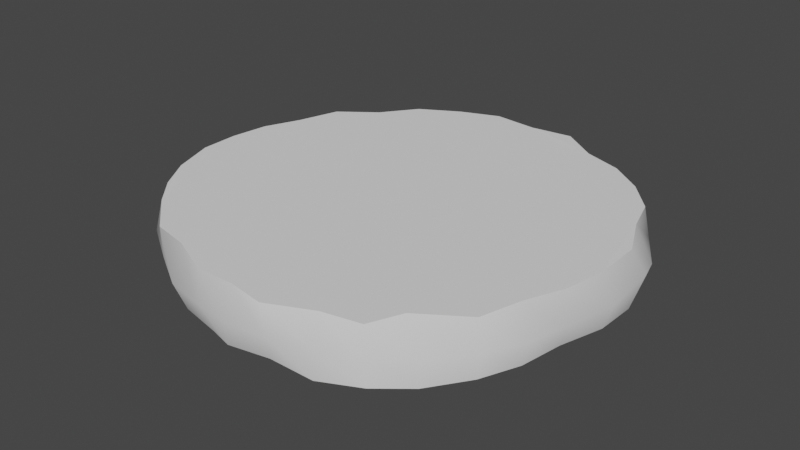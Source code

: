 # Source: Burger_beef.blend  (saved by Blender 3.1.7; exported with 4.5.12 LTS)
import bpy
from mathutils import Matrix  # noqa: F401  (used for matrix-valued properties, if any)

bpy.ops.wm.read_factory_settings(use_empty=True)
scene = bpy.context.scene
scene.name = 'Scene'

# ---- collections
col_collection = bpy.data.collections.new('Collection'); scene.collection.children.link(col_collection)

# ---- world
world_world = bpy.data.worlds.new('World'); scene.world = world_world
world_world.use_nodes = True; world_world.node_tree.nodes.clear()
_N = world_world.node_tree.nodes; _L = world_world.node_tree.links
n0 = _N.new('ShaderNodeOutputWorld'); n0.name = 'World Output'; n0.location = (300, 300)
n1 = _N.new('ShaderNodeBackground'); n1.name = 'Background'; n1.location = (10, 300)
n1.inputs[0].default_value = (0.05088, 0.05088, 0.05088, 1.0)
_L.new(n1.outputs[0], n0.inputs[0])
n0.is_active_output = True
world_world.color = (0.05088, 0.05088, 0.05088)
world_world.use_sun_shadow = False
world_world.sun_shadow_jitter_overblur = 0.0

# ---- meshes
me_cylinder = bpy.data.meshes.new('Cylinder')
me_cylinder.from_pydata([(-0.00147, 0.9764, -0.1265), (0.01531, 0.9604, 0.1366), (0.1913, 0.9382, -0.1316), (0.2341, 0.943, 0.1562), (0.3929, 0.9266, -0.1251), (0.3784, 0.8679, 0.135), (0.5561, 0.8275, -0.1268), (0.5517, 0.8152, 0.1303), (0.7072, 0.704, -0.1277), (0.706, 0.7021, 0.1304), (0.8368, 0.5685, -0.135), (0.8295, 0.5632, 0.1266), (0.9274, 0.3896, -0.1187), (0.8953, 0.368, 0.1463), (0.9817, 0.2065, -0.1304), (0.9731, 0.1979, 0.1319), (0.9835, 0.003446, -0.1217), (0.9705, -0.01796, 0.1233), (0.928, -0.2046, -0.1159), (0.9498, -0.2225, 0.1412), (0.8949, -0.3984, -0.1159), (0.8869, -0.4057, 0.1521), (0.8128, -0.5553, -0.1277), (0.8174, -0.5643, 0.1336), (0.6774, -0.7089, -0.1449), (0.627, -0.718, 0.1476), (0.5488, -0.8383, -0.1315), (0.5425, -0.839, 0.1278), (0.3814, -0.9284, -0.1256), (0.386, -0.8884, 0.1409), (0.1601, -0.9206, -0.1332), (0.1811, -0.9744, 0.1366), (-0.002768, -0.9745, -0.1145), (0.02465, -0.9573, 0.1463), (-0.1272, -0.9296, -0.1308), (-0.1505, -0.9595, 0.1449), (-0.3267, -0.8872, -0.1301), (-0.3448, -0.8722, 0.1458), (-0.4855, -0.793, -0.1382), (-0.5436, -0.8156, 0.1289), (-0.658, -0.691, -0.1208), (-0.7009, -0.675, 0.1438), (-0.7801, -0.5412, -0.1442), (-0.8071, -0.5546, 0.1477), (-0.9134, -0.3837, -0.1302), (-0.9248, -0.3851, 0.1343), (-0.934, -0.1996, -0.1526), (-0.9872, -0.1902, 0.1377), (-0.9921, -0.007851, -0.1341), (-0.9969, -0.007981, 0.134), (-0.9663, 0.1569, -0.1347), (-0.9862, 0.1795, 0.126), (-0.9694, 0.3701, -0.1455), (-0.9314, 0.361, 0.1169), (-0.8968, 0.4791, -0.169), (-0.8624, 0.5495, 0.1212), (-0.7241, 0.6824, -0.1447), (-0.6928, 0.6738, 0.1222), (-0.5514, 0.783, -0.132), (-0.5623, 0.8221, 0.1284), (-0.3766, 0.9021, -0.1293), (-0.3599, 0.8963, 0.1425), (-0.1842, 0.9424, -0.1252), (-0.1882, 0.9761, 0.1378), (-0.004964, 1.003, -0.006149), (0.2481, 0.9867, 0.02229), (0.4036, 0.9478, -0.00119), (0.5555, 0.828, 0.0001156), (0.7075, 0.7056, 7.677e-05), (0.8444, 0.5951, -0.02008), (0.9404, 0.4526, -0.05205), (0.9941, 0.3005, -0.01817), (1.016, 0.01985, -0.01332), (0.9691, -0.2355, -0.001997), (0.9217, -0.3938, -0.009183), (0.8309, -0.5592, -0.01206), (0.6984, -0.7173, -0.01947), (0.5498, -0.8394, -0.003675), (0.3853, -0.927, 0.005298), (0.2271, -0.993, 0.01792), (0.02312, -1.003, 0.001847), (-0.1494, -0.9757, -0.0001721), (-0.3476, -0.9321, -0.002911), (-0.5339, -0.8208, -9.179e-06), (-0.7249, -0.6988, 0.006335), (-0.8626, -0.5296, 0.02282), (-0.9227, -0.3804, 0.004656), (-1.011, -0.1424, 0.003444), (-1.004, -0.00216, -0.0002296), (-1.012, 0.2096, 8.559e-05), (-0.9675, 0.3694, -0.0223), (-0.9112, 0.5506, -0.02361), (-0.7204, 0.6873, -0.0138), (-0.5824, 0.8455, -0.006656), (-0.3964, 0.9354, -0.008316), (-0.1844, 0.9907, 0.009663)], [], [(64, 1, 3, 65), (65, 3, 5, 66), (66, 5, 7, 67), (67, 7, 9, 68), (68, 9, 11, 69), (69, 11, 13, 70), (70, 13, 15, 71), (71, 15, 17, 72), (72, 17, 19, 73), (73, 19, 21, 74), (74, 21, 23, 75), (75, 23, 25, 76), (76, 25, 27, 77), (77, 27, 29, 78), (78, 29, 31, 79), (79, 31, 33, 80), (80, 33, 35, 81), (81, 35, 37, 82), (82, 37, 39, 83), (83, 39, 41, 84), (84, 41, 43, 85), (85, 43, 45, 86), (86, 45, 47, 87), (87, 47, 49, 88), (88, 49, 51, 89), (89, 51, 53, 90), (90, 53, 55, 91), (91, 55, 57, 92), (92, 57, 59, 93), (93, 59, 61, 94), (3, 1, 63, 61, 59, 57, 55, 53, 51, 49, 47, 45, 43, 41, 39, 37, 35, 33, 31, 29, 27, 25, 23, 21, 19, 17, 15, 13, 11, 9, 7, 5), (94, 61, 63, 95), (95, 63, 1, 64), (0, 2, 4, 6, 8, 10, 12, 14, 16, 18, 20, 22, 24, 26, 28, 30, 32, 34, 36, 38, 40, 42, 44, 46, 48, 50, 52, 54, 56, 58, 60, 62), (62, 95, 64, 0), (60, 94, 95, 62), (58, 93, 94, 60), (56, 92, 93, 58), (54, 91, 92, 56), (52, 90, 91, 54), (50, 89, 90, 52), (48, 88, 89, 50), (46, 87, 88, 48), (44, 86, 87, 46), (42, 85, 86, 44), (40, 84, 85, 42), (38, 83, 84, 40), (36, 82, 83, 38), (34, 81, 82, 36), (32, 80, 81, 34), (30, 79, 80, 32), (28, 78, 79, 30), (26, 77, 78, 28), (24, 76, 77, 26), (22, 75, 76, 24), (20, 74, 75, 22), (18, 73, 74, 20), (16, 72, 73, 18), (14, 71, 72, 16), (12, 70, 71, 14), (10, 69, 70, 12), (8, 68, 69, 10), (6, 67, 68, 8), (4, 66, 67, 6), (2, 65, 66, 4), (0, 64, 65, 2)])
me_cylinder.polygons.foreach_set('use_smooth', [True] * 66)
_k = set([(0, 2), (0, 62), (1, 3), (1, 63), (2, 4), (3, 5), (4, 6), (5, 7), (6, 8), (7, 9), (8, 10), (9, 11), (10, 12), (11, 13), (12, 14), (13, 15), (14, 16), (15, 17), (16, 18), (17, 19), (18, 20), (19, 21), (20, 22), (21, 23), (22, 24), (23, 25), (24, 26), (25, 27), (26, 28), (27, 29), (28, 30), (29, 31), (30, 32), (31, 33), (32, 34), (33, 35), (34, 36), (35, 37), (36, 38), (37, 39), (38, 40), (39, 41), (40, 42), (41, 43), (42, 44), (43, 45), (44, 46), (45, 47), (46, 48), (47, 49), (48, 50), (49, 51), (50, 52), (51, 53), (52, 54), (53, 55), (54, 56), (55, 57), (56, 58), (57, 59), (58, 60), (59, 61), (60, 62), (61, 63)])
me_cylinder.attributes.new('sharp_edge', 'BOOLEAN', 'EDGE').data.foreach_set('value', [ (min(e.vertices), max(e.vertices)) in _k for e in me_cylinder.edges])
_uv = me_cylinder.uv_layers.new(name='UVMap')
_uv.uv.foreach_set('vector', [1.0, 0.75, 1.0, 1.0, 0.9688, 1.0, 0.9688, 0.75, 0.9688, 0.75, 0.9688, 1.0, 0.9375, 1.0, 0.9375, 0.75, 0.9375, 0.75, 0.9375, 1.0, 0.9062, 1.0, 0.9062, 0.75, 0.9062, 0.75, 0.9062, 1.0, 0.875, 1.0, 0.875, 0.75, 0.875, 0.75, 0.875, 1.0, 0.8438, 1.0, 0.8438, 0.75, 0.8438, 0.75, 0.8438, 1.0, 0.8125, 1.0, 0.8125, 0.75, 0.8125, 0.75, 0.8125, 1.0, 0.7812, 1.0, 0.7812, 0.75, 0.7812, 0.75, 0.7812, 1.0, 0.75, 1.0, 0.75, 0.75, 0.75, 0.75, 0.75, 1.0, 0.7188, 1.0, 0.7188, 0.75, 0.7188, 0.75, 0.7188, 1.0, 0.6875, 1.0, 0.6875, 0.75, 0.6875, 0.75, 0.6875, 1.0, 0.6562, 1.0, 0.6562, 0.75, 0.6562, 0.75, 0.6562, 1.0, 0.625, 1.0, 0.625, 0.75, 0.625, 0.75, 0.625, 1.0, 0.5938, 1.0, 0.5938, 0.75, 0.5938, 0.75, 0.5938, 1.0, 0.5625, 1.0, 0.5625, 0.75, 0.5625, 0.75, 0.5625, 1.0, 0.5312, 1.0, 0.5312, 0.75, 0.5312, 0.75, 0.5312, 1.0, 0.5, 1.0, 0.5, 0.75, 0.5, 0.75, 0.5, 1.0, 0.4688, 1.0, 0.4688, 0.75, 0.4688, 0.75, 0.4688, 1.0, 0.4375, 1.0, 0.4375, 0.75, 0.4375, 0.75, 0.4375, 1.0, 0.4062, 1.0, 0.4062, 0.75, 0.4062, 0.75, 0.4062, 1.0, 0.375, 1.0, 0.375, 0.75, 0.375, 0.75, 0.375, 1.0, 0.3438, 1.0, 0.3438, 0.75, 0.3438, 0.75, 0.3438, 1.0, 0.3125, 1.0, 0.3125, 0.75, 0.3125, 0.75, 0.3125, 1.0, 0.2812, 1.0, 0.2812, 0.75, 0.2812, 0.75, 0.2812, 1.0, 0.25, 1.0, 0.25, 0.75, 0.25, 0.75, 0.25, 1.0, 0.2188, 1.0, 0.2188, 0.75, 0.2188, 0.75, 0.2188, 1.0, 0.1875, 1.0, 0.1875, 0.75, 0.1875, 0.75, 0.1875, 1.0, 0.1562, 1.0, 0.1562, 0.75, 0.1562, 0.75, 0.1562, 1.0, 0.125, 1.0, 0.125, 0.75, 0.125, 0.75, 0.125, 1.0, 0.09375, 1.0, 0.09375, 0.75, 0.09375, 0.75, 0.09375, 1.0, 0.0625, 1.0, 0.0625, 0.75, 0.2968, 0.4854, 0.25, 0.49, 0.2032, 0.4854, 0.1582, 0.4717, 0.1167, 0.4496, 0.08029, 0.4197, 0.05045, 0.3833, 0.02827, 0.3418, 0.01461, 0.2968, 0.01, 0.25, 0.01461, 0.2032, 0.02827, 0.1582, 0.05045, 0.1167, 0.08029, 0.08029, 0.1167, 0.05045, 0.1582, 0.02827, 0.2032, 0.01461, 0.25, 0.01, 0.2968, 0.01461, 0.3418, 0.02827, 0.3833, 0.05045, 0.4197, 0.08029, 0.4496, 0.1167, 0.4717, 0.1582, 0.4854, 0.2032, 0.49, 0.25, 0.4854, 0.2968, 0.4717, 0.3418, 0.4496, 0.3833, 0.4197, 0.4197, 0.3833, 0.4496, 0.3418, 0.4717, 0.0625, 0.75, 0.0625, 1.0, 0.03125, 1.0, 0.03125, 0.75, 0.03125, 0.75, 0.03125, 1.0, 0.0, 1.0, 0.0, 0.75, 0.75, 0.49, 0.7968, 0.4854, 0.8418, 0.4717, 0.8833, 0.4496, 0.9197, 0.4197, 0.9496, 0.3833, 0.9717, 0.3418, 0.9854, 0.2968, 0.99, 0.25, 0.9854, 0.2032, 0.9717, 0.1582, 0.9496, 0.1167, 0.9197, 0.08029, 0.8833, 0.05045, 0.8418, 0.02827, 0.7968, 0.01461, 0.75, 0.01, 0.7032, 0.01461, 0.6582, 0.02827, 0.6167, 0.05045, 0.5803, 0.08029, 0.5504, 0.1167, 0.5283, 0.1582, 0.5146, 0.2032, 0.51, 0.25, 0.5146, 0.2968, 0.5283, 0.3418, 0.5504, 0.3833, 0.5803, 0.4197, 0.6167, 0.4496, 0.6582, 0.4717, 0.7032, 0.4854, 0.03125, 0.5, 0.03125, 0.75, 0.0, 0.75, 0.0, 0.5, 0.0625, 0.5, 0.0625, 0.75, 0.03125, 0.75, 0.03125, 0.5, 0.09375, 0.5, 0.09375, 0.75, 0.0625, 0.75, 0.0625, 0.5, 0.125, 0.5, 0.125, 0.75, 0.09375, 0.75, 0.09375, 0.5, 0.1562, 0.5, 0.1562, 0.75, 0.125, 0.75, 0.125, 0.5, 0.1875, 0.5, 0.1875, 0.75, 0.1562, 0.75, 0.1562, 0.5, 0.2188, 0.5, 0.2188, 0.75, 0.1875, 0.75, 0.1875, 0.5, 0.25, 0.5, 0.25, 0.75, 0.2188, 0.75, 0.2188, 0.5, 0.2812, 0.5, 0.2812, 0.75, 0.25, 0.75, 0.25, 0.5, 0.3125, 0.5, 0.3125, 0.75, 0.2812, 0.75, 0.2812, 0.5, 0.3438, 0.5, 0.3438, 0.75, 0.3125, 0.75, 0.3125, 0.5, 0.375, 0.5, 0.375, 0.75, 0.3438, 0.75, 0.3438, 0.5, 0.4062, 0.5, 0.4062, 0.75, 0.375, 0.75, 0.375, 0.5, 0.4375, 0.5, 0.4375, 0.75, 0.4062, 0.75, 0.4062, 0.5, 0.4688, 0.5, 0.4688, 0.75, 0.4375, 0.75, 0.4375, 0.5, 0.5, 0.5, 0.5, 0.75, 0.4688, 0.75, 0.4688, 0.5, 0.5312, 0.5, 0.5312, 0.75, 0.5, 0.75, 0.5, 0.5, 0.5625, 0.5, 0.5625, 0.75, 0.5312, 0.75, 0.5312, 0.5, 0.5938, 0.5, 0.5938, 0.75, 0.5625, 0.75, 0.5625, 0.5, 0.625, 0.5, 0.625, 0.75, 0.5938, 0.75, 0.5938, 0.5, 0.6562, 0.5, 0.6562, 0.75, 0.625, 0.75, 0.625, 0.5, 0.6875, 0.5, 0.6875, 0.75, 0.6562, 0.75, 0.6562, 0.5, 0.7188, 0.5, 0.7188, 0.75, 0.6875, 0.75, 0.6875, 0.5, 0.75, 0.5, 0.75, 0.75, 0.7188, 0.75, 0.7188, 0.5, 0.7812, 0.5, 0.7812, 0.75, 0.75, 0.75, 0.75, 0.5, 0.8125, 0.5, 0.8125, 0.75, 0.7812, 0.75, 0.7812, 0.5, 0.8438, 0.5, 0.8438, 0.75, 0.8125, 0.75, 0.8125, 0.5, 0.875, 0.5, 0.875, 0.75, 0.8438, 0.75, 0.8438, 0.5, 0.9062, 0.5, 0.9062, 0.75, 0.875, 0.75, 0.875, 0.5, 0.9375, 0.5, 0.9375, 0.75, 0.9062, 0.75, 0.9062, 0.5, 0.9688, 0.5, 0.9688, 0.75, 0.9375, 0.75, 0.9375, 0.5, 1.0, 0.5, 1.0, 0.75, 0.9688, 0.75, 0.9688, 0.5])
me_cylinder.update()
me_cylinder.normals_split_custom_set([tuple(v) for v in zip(*[iter([0.02387, 0.9997, -0.002847, 0.02913, 0.9663, 0.2559, 0.181, 0.916, 0.358, 0.1621, 0.986, 0.03966, 0.1621, 0.986, 0.03966, 0.181, 0.916, 0.358, 0.4121, 0.827, 0.3825, 0.3972, 0.9119, 0.1039, 0.3972, 0.9119, 0.1039, 0.4121, 0.827, 0.3825, 0.5317, 0.8219, 0.2043, 0.5705, 0.8174, 0.08055, 0.5705, 0.8174, 0.08055, 0.5317, 0.8219, 0.2043, 0.6517, 0.7523, 0.09674, 0.6523, 0.7576, 0.02456, 0.6523, 0.7576, 0.02456, 0.6517, 0.7523, 0.09674, 0.8075, 0.5452, 0.225, 0.8013, 0.596, 0.05169, 0.8013, 0.596, 0.05169, 0.8075, 0.5452, 0.225, 0.8625, 0.3891, 0.3235, 0.9087, 0.4064, 0.09479, 0.9087, 0.4064, 0.09479, 0.8625, 0.3891, 0.3235, 0.9332, 0.1941, 0.3025, 0.9817, 0.1756, 0.07394, 0.9817, 0.1756, 0.07394, 0.9332, 0.1941, 0.3025, 0.9726, -0.04215, 0.2287, 0.9979, -0.06449, 0.008273, 0.9979, -0.06449, 0.008273, 0.9726, -0.04215, 0.2287, 0.9589, -0.2082, 0.1929, 0.9756, -0.2166, -0.03513, 0.9756, -0.2166, -0.03513, 0.9589, -0.2082, 0.1929, 0.9158, -0.3758, 0.1417, 0.9306, -0.3653, -0.0233, 0.9306, -0.3653, -0.0233, 0.9158, -0.3758, 0.1417, 0.7858, -0.6001, 0.1497, 0.8068, -0.5905, 0.01803, 0.8068, -0.5905, 0.01803, 0.7858, -0.6001, 0.1497, 0.6952, -0.6962, 0.1787, 0.7111, -0.7016, 0.04606, 0.7111, -0.7016, 0.04606, 0.6952, -0.6962, 0.1787, 0.5694, -0.8047, 0.1681, 0.5737, -0.8168, 0.06147, 0.5737, -0.8168, 0.06147, 0.5694, -0.8047, 0.1681, 0.3874, -0.8982, 0.2076, 0.3499, -0.9365, 0.02328, 0.3499, -0.9365, 0.02328, 0.3874, -0.8982, 0.2076, 0.1869, -0.9485, 0.2558, 0.1745, -0.9829, -0.05899, 0.1745, -0.9829, -0.05899, 0.1869, -0.9485, 0.2558, -0.04849, -0.9741, 0.2208, -0.02556, -0.9981, -0.05566, -0.02556, -0.9981, -0.05566, -0.04849, -0.9741, 0.2208, -0.2031, -0.9523, 0.2276, -0.2107, -0.9772, -0.0254, -0.2107, -0.9772, -0.0254, -0.2031, -0.9523, 0.2276, -0.3522, -0.9095, 0.2208, -0.3621, -0.9304, -0.05644, -0.3621, -0.9304, -0.05644, -0.3522, -0.9095, 0.2208, -0.4978, -0.8523, 0.161, -0.5122, -0.8542, -0.08933, -0.5122, -0.8542, -0.08933, -0.4978, -0.8523, 0.161, -0.6658, -0.727, 0.1679, -0.6682, -0.7359, -0.1089, -0.6682, -0.7359, -0.1089, -0.6658, -0.727, 0.1679, -0.8065, -0.5637, 0.1782, -0.8099, -0.5798, -0.08854, -0.8099, -0.5798, -0.08854, -0.8065, -0.5637, 0.1782, -0.9173, -0.3934, 0.0624, -0.9154, -0.3915, -0.09323, -0.9154, -0.3915, -0.09323, -0.9173, -0.3934, 0.0624, -0.9787, -0.1974, 0.05573, -0.9735, -0.2035, -0.104, -0.9735, -0.2035, -0.104, -0.9787, -0.1974, 0.05573, -0.9925, 0.002807, 0.1218, -0.9975, -0.02105, -0.06712, -0.9975, -0.02105, -0.06712, -0.9925, 0.002807, 0.1218, -0.9701, 0.1476, 0.1925, -0.9939, 0.1102, -0.007598, -0.9939, 0.1102, -0.007598, -0.9701, 0.1476, 0.1925, -0.9149, 0.2994, 0.2707, -0.9587, 0.2761, 0.06793, -0.9587, 0.2761, 0.06793, -0.9149, 0.2994, 0.2707, -0.7709, 0.5861, 0.2495, -0.7901, 0.6122, 0.03088, -0.7901, 0.6122, 0.03088, -0.7709, 0.5861, 0.2495, -0.6583, 0.7232, 0.2086, -0.6632, 0.7481, -0.02047, -0.6632, 0.7481, -0.02047, -0.6583, 0.7232, 0.2086, -0.5654, 0.7859, 0.2503, -0.5754, 0.8171, -0.03515, -0.5754, 0.8171, -0.03515, -0.5654, 0.7859, 0.2503, -0.3577, 0.9015, 0.2436, -0.3635, 0.9303, -0.04885, -0.002742, 0.004038, 1.0, -0.002742, 0.004038, 1.0, -0.002742, 0.004038, 1.0, -0.002742, 0.004038, 1.0, -0.002742, 0.004038, 1.0, -0.002742, 0.004038, 1.0, -0.002742, 0.004038, 1.0, -0.002742, 0.004038, 1.0, -0.002742, 0.004038, 1.0, -0.002742, 0.004038, 1.0, -0.002742, 0.004038, 1.0, -0.002742, 0.004038, 1.0, -0.002742, 0.004038, 1.0, -0.002742, 0.004038, 1.0, -0.002742, 0.004038, 1.0, -0.002742, 0.004038, 1.0, -0.002742, 0.004038, 1.0, -0.002742, 0.004038, 1.0, -0.002742, 0.004038, 1.0, -0.002742, 0.004038, 1.0, -0.002742, 0.004038, 1.0, -0.002742, 0.004038, 1.0, -0.002742, 0.004038, 1.0, -0.002742, 0.004038, 1.0, -0.002742, 0.004038, 1.0, -0.002742, 0.004038, 1.0, -0.002742, 0.004038, 1.0, -0.002742, 0.004038, 1.0, -0.002742, 0.004038, 1.0, -0.002742, 0.004038, 1.0, -0.002742, 0.004038, 1.0, -0.002742, 0.004038, 1.0, -0.3635, 0.9303, -0.04885, -0.3577, 0.9015, 0.2436, -0.1665, 0.9626, 0.2139, -0.1743, 0.984, -0.03692, -0.1743, 0.984, -0.03692, -0.1665, 0.9626, 0.2139, 0.02913, 0.9663, 0.2559, 0.02387, 0.9997, -0.002847, 0.008678, -0.001394, -1.0, 0.008678, -0.001394, -1.0, 0.008678, -0.001394, -1.0, 0.008678, -0.001394, -1.0, 0.008678, -0.001394, -1.0, 0.008678, -0.001394, -1.0, 0.008678, -0.001394, -1.0, 0.008678, -0.001394, -1.0, 0.008678, -0.001394, -1.0, 0.008678, -0.001394, -1.0, 0.008678, -0.001394, -1.0, 0.008678, -0.001394, -1.0, 0.008678, -0.001394, -1.0, 0.008678, -0.001394, -1.0, 0.008678, -0.001394, -1.0, 0.008678, -0.001394, -1.0, 0.008678, -0.001394, -1.0, 0.008678, -0.001394, -1.0, 0.008678, -0.001394, -1.0, 0.008678, -0.001394, -1.0, 0.008678, -0.001394, -1.0, 0.008678, -0.001394, -1.0, 0.008678, -0.001394, -1.0, 0.008678, -0.001394, -1.0, 0.008678, -0.001394, -1.0, 0.008678, -0.001394, -1.0, 0.008678, -0.001394, -1.0, 0.008678, -0.001394, -1.0, 0.008678, -0.001394, -1.0, 0.008678, -0.001394, -1.0, 0.008678, -0.001394, -1.0, 0.008678, -0.001394, -1.0, -0.1708, 0.9395, -0.297, -0.1743, 0.984, -0.03692, 0.02387, 0.9997, -0.002847, 0.01625, 0.9585, -0.2845, -0.3343, 0.8703, -0.3616, -0.3635, 0.9303, -0.04885, -0.1743, 0.984, -0.03692, -0.1708, 0.9395, -0.297, -0.5339, 0.7759, -0.3361, -0.5754, 0.8171, -0.03515, -0.3635, 0.9303, -0.04885, -0.3343, 0.8703, -0.3616, -0.6344, 0.7344, -0.2412, -0.6632, 0.7481, -0.02047, -0.5754, 0.8171, -0.03515, -0.5339, 0.7759, -0.3361, -0.7691, 0.6075, -0.1984, -0.7901, 0.6122, 0.03088, -0.6632, 0.7481, -0.02047, -0.6344, 0.7344, -0.2412, -0.9575, 0.2345, -0.1679, -0.9587, 0.2761, 0.06793, -0.7901, 0.6122, 0.03088, -0.7691, 0.6075, -0.1984, -0.9769, 0.06917, -0.2024, -0.9939, 0.1102, -0.007598, -0.9587, 0.2761, 0.06793, -0.9575, 0.2345, -0.1679, -0.9691, -0.04278, -0.243, -0.9975, -0.02105, -0.06712, -0.9939, 0.1102, -0.007598, -0.9769, 0.06917, -0.2024, -0.9482, -0.2045, -0.2431, -0.9735, -0.2035, -0.104, -0.9975, -0.02105, -0.06712, -0.9691, -0.04278, -0.243, -0.8956, -0.3821, -0.2277, -0.9154, -0.3915, -0.09323, -0.9735, -0.2035, -0.104, -0.9482, -0.2045, -0.2431, -0.7711, -0.5629, -0.2975, -0.8099, -0.5798, -0.08854, -0.9154, -0.3915, -0.09323, -0.8956, -0.3821, -0.2277, -0.6274, -0.6966, -0.3479, -0.6682, -0.7359, -0.1089, -0.8099, -0.5798, -0.08854, -0.7711, -0.5629, -0.2975, -0.4939, -0.8015, -0.3372, -0.5122, -0.8542, -0.08933, -0.6682, -0.7359, -0.1089, -0.6274, -0.6966, -0.3479, -0.3407, -0.8707, -0.3548, -0.3621, -0.9304, -0.05644, -0.5122, -0.8542, -0.08933, -0.4939, -0.8015, -0.3372, -0.2019, -0.924, -0.3247, -0.2107, -0.9772, -0.0254, -0.3621, -0.9304, -0.05644, -0.3407, -0.8707, -0.3548, 0.002013, -0.9354, -0.3535, -0.02556, -0.9981, -0.05566, -0.2107, -0.9772, -0.0254, -0.2019, -0.924, -0.3247, 0.1487, -0.9305, -0.3348, 0.1745, -0.9829, -0.05899, -0.02556, -0.9981, -0.05566, 0.002013, -0.9354, -0.3535, 0.3017, -0.9407, -0.1548, 0.3499, -0.9365, 0.02328, 0.1745, -0.9829, -0.05899, 0.1487, -0.9305, -0.3348, 0.5715, -0.8193, -0.04672, 0.5737, -0.8168, 0.06147, 0.3499, -0.9365, 0.02328, 0.3017, -0.9407, -0.1548, 0.7131, -0.6905, -0.1216, 0.7111, -0.7016, 0.04606, 0.5737, -0.8168, 0.06147, 0.5715, -0.8193, -0.04672, 0.8121, -0.5598, -0.1649, 0.8068, -0.5905, 0.01803, 0.7111, -0.7016, 0.04606, 0.7131, -0.6905, -0.1216, 0.9096, -0.335, -0.2456, 0.9306, -0.3653, -0.0233, 0.8068, -0.5905, 0.01803, 0.8121, -0.5598, -0.1649, 0.9253, -0.2112, -0.315, 0.9756, -0.2166, -0.03513, 0.9306, -0.3653, -0.0233, 0.9096, -0.335, -0.2456, 0.9584, -0.08817, -0.2713, 0.9979, -0.06449, 0.008273, 0.9756, -0.2166, -0.03513, 0.9253, -0.2112, -0.315, 0.9525, 0.1296, -0.2757, 0.9817, 0.1756, 0.07394, 0.9979, -0.06449, 0.008273, 0.9584, -0.08817, -0.2713, 0.8582, 0.3776, -0.3478, 0.9087, 0.4064, 0.09479, 0.9817, 0.1756, 0.07394, 0.9525, 0.1296, -0.2757, 0.7431, 0.6354, -0.21, 0.8013, 0.596, 0.05169, 0.9087, 0.4064, 0.09479, 0.8582, 0.3776, -0.3478, 0.6492, 0.7587, -0.05328, 0.6523, 0.7576, 0.02456, 0.8013, 0.596, 0.05169, 0.7431, 0.6354, -0.21, 0.6004, 0.7982, -0.04885, 0.5705, 0.8174, 0.08055, 0.6523, 0.7576, 0.02456, 0.6492, 0.7587, -0.05328, 0.3467, 0.9183, -0.1911, 0.3972, 0.9119, 0.1039, 0.5705, 0.8174, 0.08055, 0.6004, 0.7982, -0.04885, 0.1266, 0.9524, -0.2774, 0.1621, 0.986, 0.03966, 0.3972, 0.9119, 0.1039, 0.3467, 0.9183, -0.1911, 0.01625, 0.9585, -0.2845, 0.02387, 0.9997, -0.002847, 0.1621, 0.986, 0.03966, 0.1266, 0.9524, -0.2774])] * 3)])

# ---- objects
ob_cylinder = bpy.data.objects.new('Cylinder', me_cylinder)

# ---- transforms, parenting, visibility, modifiers, constraints
ob_cylinder.location = (0.0, 0.0, 0.0)

# ---- collection membership
col_collection.objects.link(ob_cylinder)

# ---- scene / render settings (as saved in the file)
scene.frame_start = 1; scene.frame_end = 250; scene.frame_set(42)
scene.render.engine = 'BLENDER_EEVEE_NEXT'
scene.cycles.sampling_pattern = 'TABULATED_SOBOL'
scene.cycles.use_light_tree = False
scene.view_settings.view_transform = 'Filmic'
bpy.context.view_layer.update()

# ---- added for rendering (the .blend has no active camera and no usable light): camera, sun
cam_auto = bpy.data.cameras.new('AutoCamera')
cam_auto.lens = 50.0
cam_auto.sensor_width = 36.0
cam_auto.clip_end = 1000.0
ob_auto_camera = bpy.data.objects.new('AutoCamera', cam_auto)
scene.collection.objects.link(ob_auto_camera)
ob_auto_camera.location = (2.65783, -3.18721, 2.11825)
ob_auto_camera.rotation_euler = (1.09748, -7.21219e-08, 0.694738)
scene.camera = ob_auto_camera
light_auto_sun = bpy.data.lights.new('AutoSun', 'SUN')
light_auto_sun.energy = 3.0
light_auto_sun.angle = 0.0523599
ob_auto_sun = bpy.data.objects.new('AutoSun', light_auto_sun)
scene.collection.objects.link(ob_auto_sun)
ob_auto_sun.rotation_euler = (0.872665, 0.174533, 0.523599)
bpy.context.view_layer.update()
